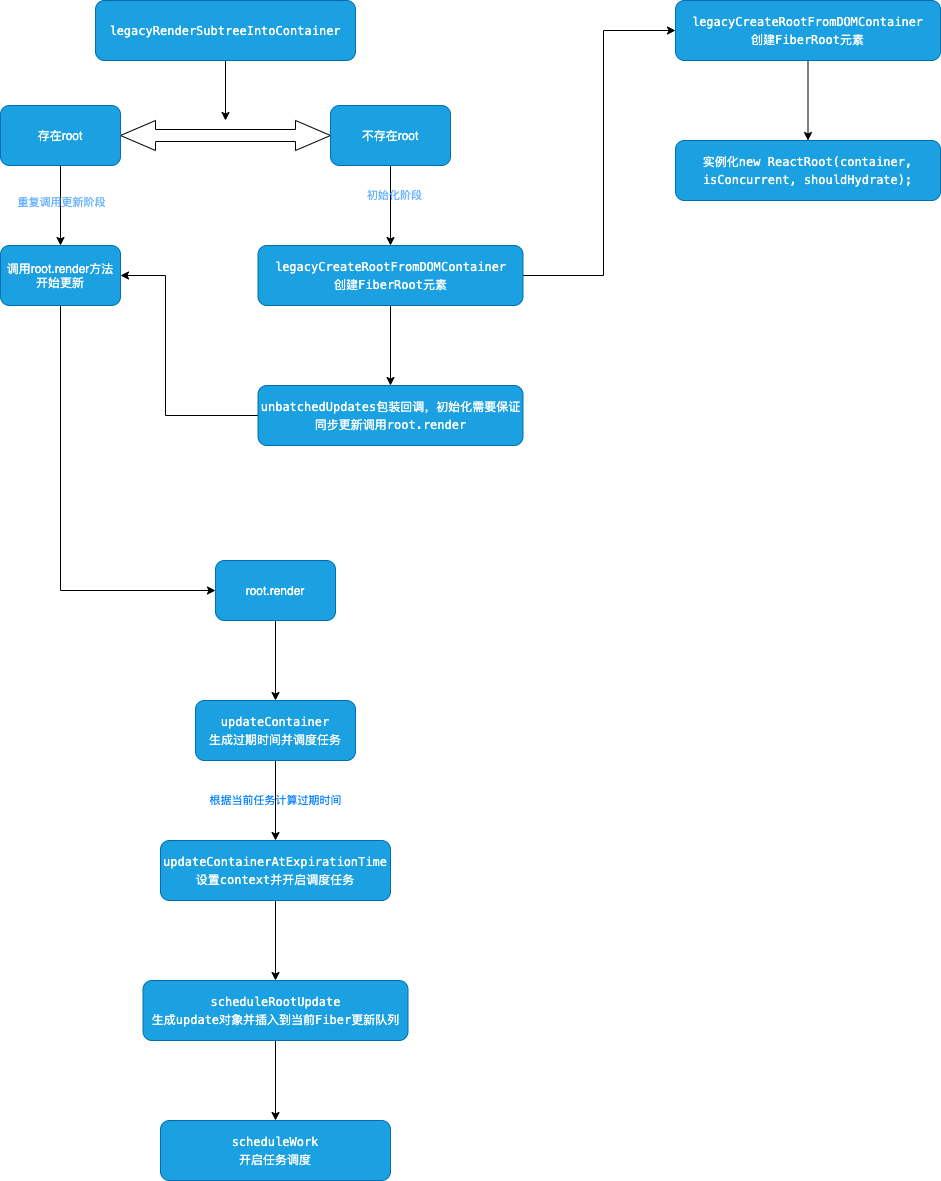

The diagram above was exported from draw.io. Its source (the exported page's mxGraphModel, read from the mxfile embedded in the PNG):
<mxGraphModel dx="687" dy="472" grid="1" gridSize="10" guides="1" tooltips="1" connect="1" arrows="1" fold="1" page="1" pageScale="1" pageWidth="827" pageHeight="1169" math="0" shadow="0">
  <root>
    <mxCell id="0" />
    <mxCell id="1" parent="0" />
    <mxCell id="15" value="" style="edgeStyle=orthogonalEdgeStyle;rounded=0;orthogonalLoop=1;jettySize=auto;html=1;fontColor=#007FFF;labelBackgroundColor=none;" parent="1" source="9" target="14" edge="1">
      <mxGeometry relative="1" as="geometry" />
    </mxCell>
    <mxCell id="9" value="&lt;div style=&quot;font-family: menlo, monaco, &amp;quot;courier new&amp;quot;, monospace; line-height: 18px;&quot;&gt;&lt;span style=&quot;&quot;&gt;legacyRenderSubtreeIntoContainer&lt;/span&gt;&lt;/div&gt;" style="rounded=1;whiteSpace=wrap;html=1;fontColor=#ffffff;labelBackgroundColor=none;fillColor=#1ba1e2;strokeColor=#006EAF;" parent="1" vertex="1">
      <mxGeometry x="130" y="90" width="260" height="60" as="geometry" />
    </mxCell>
    <mxCell id="14" value="" style="html=1;shadow=0;dashed=0;align=center;verticalAlign=middle;shape=mxgraph.arrows2.twoWayArrow;dy=0.6;dx=35;fontColor=#007FFF;labelBackgroundColor=none;" parent="1" vertex="1">
      <mxGeometry x="155" y="210" width="210" height="30" as="geometry" />
    </mxCell>
    <mxCell id="21" value="" style="edgeStyle=orthogonalEdgeStyle;rounded=0;orthogonalLoop=1;jettySize=auto;html=1;fontColor=#007FFF;labelBackgroundColor=none;" parent="1" source="16" target="20" edge="1">
      <mxGeometry relative="1" as="geometry" />
    </mxCell>
    <mxCell id="33" value="重复调用更新阶段" style="edgeLabel;html=1;align=center;verticalAlign=middle;resizable=0;points=[];fontColor=#66B2FF;labelBackgroundColor=none;" parent="21" vertex="1" connectable="0">
      <mxGeometry x="-0.1083" relative="1" as="geometry">
        <mxPoint as="offset" />
      </mxGeometry>
    </mxCell>
    <mxCell id="16" value="存在root" style="rounded=1;whiteSpace=wrap;html=1;fontColor=#ffffff;labelBackgroundColor=none;fillColor=#1ba1e2;strokeColor=#006EAF;" parent="1" vertex="1">
      <mxGeometry x="35" y="195" width="120" height="60" as="geometry" />
    </mxCell>
    <mxCell id="37" style="edgeStyle=orthogonalEdgeStyle;rounded=0;orthogonalLoop=1;jettySize=auto;html=1;entryX=0;entryY=0.5;entryDx=0;entryDy=0;fontColor=#007FFF;labelBackgroundColor=none;" parent="1" source="20" target="36" edge="1">
      <mxGeometry relative="1" as="geometry">
        <mxPoint x="95" y="700" as="targetPoint" />
        <Array as="points">
          <mxPoint x="95" y="680" />
        </Array>
      </mxGeometry>
    </mxCell>
    <mxCell id="20" value="调用root.render方法开始更新" style="rounded=1;whiteSpace=wrap;html=1;fontColor=#ffffff;labelBackgroundColor=none;fillColor=#1ba1e2;strokeColor=#006EAF;" parent="1" vertex="1">
      <mxGeometry x="35" y="335" width="120" height="60" as="geometry" />
    </mxCell>
    <mxCell id="19" value="" style="edgeStyle=orthogonalEdgeStyle;rounded=0;orthogonalLoop=1;jettySize=auto;html=1;fontColor=#007FFF;labelBackgroundColor=none;" parent="1" source="17" target="18" edge="1">
      <mxGeometry relative="1" as="geometry" />
    </mxCell>
    <mxCell id="32" value="初始化阶段" style="edgeLabel;html=1;align=center;verticalAlign=middle;resizable=0;points=[];fontColor=#66B2FF;labelBackgroundColor=none;" parent="19" vertex="1" connectable="0">
      <mxGeometry x="-0.2833" y="3" relative="1" as="geometry">
        <mxPoint as="offset" />
      </mxGeometry>
    </mxCell>
    <mxCell id="17" value="不存在root" style="rounded=1;whiteSpace=wrap;html=1;fontColor=#ffffff;labelBackgroundColor=none;fillColor=#1ba1e2;strokeColor=#006EAF;" parent="1" vertex="1">
      <mxGeometry x="365" y="195" width="120" height="60" as="geometry" />
    </mxCell>
    <mxCell id="29" value="" style="edgeStyle=orthogonalEdgeStyle;rounded=0;orthogonalLoop=1;jettySize=auto;html=1;entryX=0;entryY=0.5;entryDx=0;entryDy=0;exitX=1;exitY=0.5;exitDx=0;exitDy=0;fontColor=#007FFF;labelBackgroundColor=none;" parent="1" source="18" target="25" edge="1">
      <mxGeometry relative="1" as="geometry">
        <mxPoint x="637.5" y="365" as="targetPoint" />
        <Array as="points">
          <mxPoint x="638" y="365" />
          <mxPoint x="638" y="120" />
        </Array>
      </mxGeometry>
    </mxCell>
    <mxCell id="31" value="" style="edgeStyle=orthogonalEdgeStyle;rounded=0;orthogonalLoop=1;jettySize=auto;html=1;fontColor=#007FFF;labelBackgroundColor=none;" parent="1" source="18" target="30" edge="1">
      <mxGeometry relative="1" as="geometry" />
    </mxCell>
    <mxCell id="18" value="&lt;div style=&quot;font-family: menlo, monaco, &amp;quot;courier new&amp;quot;, monospace; line-height: 18px;&quot;&gt;&lt;span style=&quot;&quot;&gt;legacyCreateRootFromDOMContainer&lt;/span&gt;&lt;/div&gt;&lt;div style=&quot;font-family: menlo, monaco, &amp;quot;courier new&amp;quot;, monospace; line-height: 18px;&quot;&gt;&lt;span style=&quot;&quot;&gt;创建FiberRoot元素&lt;/span&gt;&lt;/div&gt;" style="rounded=1;whiteSpace=wrap;html=1;fontColor=#ffffff;labelBackgroundColor=none;fillColor=#1ba1e2;strokeColor=#006EAF;" parent="1" vertex="1">
      <mxGeometry x="292.5" y="335" width="265" height="60" as="geometry" />
    </mxCell>
    <mxCell id="35" value="" style="edgeStyle=orthogonalEdgeStyle;rounded=0;orthogonalLoop=1;jettySize=auto;html=1;entryX=1;entryY=0.5;entryDx=0;entryDy=0;fontColor=#007FFF;labelBackgroundColor=none;" parent="1" source="30" target="20" edge="1">
      <mxGeometry relative="1" as="geometry">
        <mxPoint x="212.5" y="505" as="targetPoint" />
        <Array as="points">
          <mxPoint x="200" y="505" />
          <mxPoint x="200" y="365" />
        </Array>
      </mxGeometry>
    </mxCell>
    <mxCell id="30" value="&lt;div style=&quot;font-family: menlo, monaco, &amp;quot;courier new&amp;quot;, monospace; line-height: 18px;&quot;&gt;&lt;div style=&quot;font-family: &amp;quot;menlo&amp;quot; , &amp;quot;monaco&amp;quot; , &amp;quot;courier new&amp;quot; , monospace ; line-height: 18px&quot;&gt;&lt;span style=&quot;&quot;&gt;unbatchedUpdates包装回调，初始化需要保证同步更新调用root.render&lt;/span&gt;&lt;/div&gt;&lt;/div&gt;" style="rounded=1;whiteSpace=wrap;html=1;fontColor=#ffffff;labelBackgroundColor=none;fillColor=#1ba1e2;strokeColor=#006EAF;" parent="1" vertex="1">
      <mxGeometry x="292.5" y="475" width="265" height="60" as="geometry" />
    </mxCell>
    <mxCell id="27" value="" style="edgeStyle=orthogonalEdgeStyle;rounded=0;orthogonalLoop=1;jettySize=auto;html=1;fontColor=#007FFF;labelBackgroundColor=none;" parent="1" source="25" target="26" edge="1">
      <mxGeometry relative="1" as="geometry" />
    </mxCell>
    <mxCell id="25" value="&lt;div style=&quot;font-family: menlo, monaco, &amp;quot;courier new&amp;quot;, monospace; line-height: 18px;&quot;&gt;&lt;span style=&quot;&quot;&gt;legacyCreateRootFromDOMContainer&lt;/span&gt;&lt;/div&gt;&lt;div style=&quot;font-family: menlo, monaco, &amp;quot;courier new&amp;quot;, monospace; line-height: 18px;&quot;&gt;&lt;span style=&quot;&quot;&gt;创建FiberRoot元素&lt;/span&gt;&lt;/div&gt;" style="rounded=1;whiteSpace=wrap;html=1;fontColor=#ffffff;labelBackgroundColor=none;fillColor=#1ba1e2;strokeColor=#006EAF;" parent="1" vertex="1">
      <mxGeometry x="710" y="90" width="265" height="60" as="geometry" />
    </mxCell>
    <mxCell id="26" value="&lt;div style=&quot;font-family: menlo, monaco, &amp;quot;courier new&amp;quot;, monospace; line-height: 18px;&quot;&gt;&lt;font&gt;实例化&lt;/font&gt;&lt;span style=&quot;font-family: menlo, monaco, &amp;quot;courier new&amp;quot;, monospace;&quot;&gt;new&lt;/span&gt;&lt;span style=&quot;font-family: menlo, monaco, &amp;quot;courier new&amp;quot;, monospace;&quot;&gt; &lt;/span&gt;&lt;span style=&quot;font-family: menlo, monaco, &amp;quot;courier new&amp;quot;, monospace;&quot;&gt;ReactRoot&lt;/span&gt;&lt;span style=&quot;font-family: menlo, monaco, &amp;quot;courier new&amp;quot;, monospace;&quot;&gt;(&lt;/span&gt;&lt;span style=&quot;font-family: menlo, monaco, &amp;quot;courier new&amp;quot;, monospace;&quot;&gt;container&lt;/span&gt;&lt;span style=&quot;font-family: menlo, monaco, &amp;quot;courier new&amp;quot;, monospace;&quot;&gt;, &lt;/span&gt;&lt;span style=&quot;font-family: menlo, monaco, &amp;quot;courier new&amp;quot;, monospace;&quot;&gt;isConcurrent&lt;/span&gt;&lt;span style=&quot;font-family: menlo, monaco, &amp;quot;courier new&amp;quot;, monospace;&quot;&gt;, &lt;/span&gt;&lt;span style=&quot;font-family: menlo, monaco, &amp;quot;courier new&amp;quot;, monospace;&quot;&gt;shouldHydrate&lt;/span&gt;&lt;span style=&quot;font-family: menlo, monaco, &amp;quot;courier new&amp;quot;, monospace;&quot;&gt;);&lt;/span&gt;&lt;/div&gt;" style="rounded=1;whiteSpace=wrap;html=1;fontColor=#ffffff;labelBackgroundColor=none;fillColor=#1ba1e2;strokeColor=#006EAF;" parent="1" vertex="1">
      <mxGeometry x="710" y="230" width="265" height="60" as="geometry" />
    </mxCell>
    <mxCell id="39" value="" style="edgeStyle=orthogonalEdgeStyle;rounded=0;orthogonalLoop=1;jettySize=auto;html=1;fontColor=#007FFF;labelBackgroundColor=none;" parent="1" source="36" target="38" edge="1">
      <mxGeometry relative="1" as="geometry" />
    </mxCell>
    <mxCell id="36" value="root.render" style="rounded=1;whiteSpace=wrap;html=1;fontColor=#ffffff;labelBackgroundColor=none;fillColor=#1ba1e2;strokeColor=#006EAF;" parent="1" vertex="1">
      <mxGeometry x="250" y="650" width="120" height="60" as="geometry" />
    </mxCell>
    <mxCell id="UyMCB9QybwLbcKDQxLTw-40" value="根据当前任务计算过期时间" style="edgeStyle=orthogonalEdgeStyle;rounded=0;orthogonalLoop=1;jettySize=auto;html=1;fontColor=#007FFF;labelBackgroundColor=none;" parent="1" source="38" target="UyMCB9QybwLbcKDQxLTw-39" edge="1">
      <mxGeometry relative="1" as="geometry" />
    </mxCell>
    <mxCell id="38" value="&lt;div style=&quot;font-family: &amp;quot;menlo&amp;quot; , &amp;quot;monaco&amp;quot; , &amp;quot;courier new&amp;quot; , monospace ; line-height: 18px&quot;&gt;&lt;span&gt;updateContainer&lt;/span&gt;&lt;/div&gt;&lt;div style=&quot;font-family: &amp;quot;menlo&amp;quot; , &amp;quot;monaco&amp;quot; , &amp;quot;courier new&amp;quot; , monospace ; line-height: 18px&quot;&gt;&lt;span style=&quot;&quot;&gt;生成过期时间并调度任务&lt;/span&gt;&lt;span&gt;&lt;br&gt;&lt;/span&gt;&lt;/div&gt;" style="rounded=1;whiteSpace=wrap;html=1;fontColor=#ffffff;labelBackgroundColor=none;fillColor=#1ba1e2;strokeColor=#006EAF;" parent="1" vertex="1">
      <mxGeometry x="230" y="790" width="160" height="60" as="geometry" />
    </mxCell>
    <mxCell id="41" value="" style="edgeStyle=orthogonalEdgeStyle;rounded=0;orthogonalLoop=1;jettySize=auto;html=1;labelBackgroundColor=none;fontColor=#007FFF;" parent="1" source="UyMCB9QybwLbcKDQxLTw-39" target="40" edge="1">
      <mxGeometry relative="1" as="geometry" />
    </mxCell>
    <mxCell id="UyMCB9QybwLbcKDQxLTw-39" value="&lt;div style=&quot;font-family: &amp;quot;menlo&amp;quot; , &amp;quot;monaco&amp;quot; , &amp;quot;courier new&amp;quot; , monospace ; line-height: 18px&quot;&gt;&lt;div style=&quot;font-family: menlo, monaco, &amp;quot;courier new&amp;quot;, monospace; line-height: 18px;&quot;&gt;&lt;span style=&quot;&quot;&gt;updateContainerAtExpirationTime&lt;/span&gt;&lt;/div&gt;&lt;div style=&quot;font-family: menlo, monaco, &amp;quot;courier new&amp;quot;, monospace; line-height: 18px;&quot;&gt;&lt;span style=&quot;&quot;&gt;设置context并开启调度任务&lt;/span&gt;&lt;font&gt;&lt;br&gt;&lt;/font&gt;&lt;/div&gt;&lt;/div&gt;" style="rounded=1;whiteSpace=wrap;html=1;fontColor=#ffffff;labelBackgroundColor=none;fillColor=#1ba1e2;strokeColor=#006EAF;" parent="1" vertex="1">
      <mxGeometry x="195" y="930" width="230" height="60" as="geometry" />
    </mxCell>
    <mxCell id="43" value="" style="edgeStyle=orthogonalEdgeStyle;rounded=0;orthogonalLoop=1;jettySize=auto;html=1;labelBackgroundColor=none;fontColor=#007FFF;" parent="1" source="40" target="42" edge="1">
      <mxGeometry relative="1" as="geometry" />
    </mxCell>
    <mxCell id="40" value="&lt;div style=&quot;font-family: &amp;quot;menlo&amp;quot; , &amp;quot;monaco&amp;quot; , &amp;quot;courier new&amp;quot; , monospace ; line-height: 18px&quot;&gt;&lt;div style=&quot;font-family: menlo, monaco, &amp;quot;courier new&amp;quot;, monospace; line-height: 18px;&quot;&gt;&lt;div style=&quot;font-family: &amp;quot;menlo&amp;quot; , &amp;quot;monaco&amp;quot; , &amp;quot;courier new&amp;quot; , monospace ; line-height: 18px&quot;&gt;&lt;div style=&quot;font-family: menlo, monaco, &amp;quot;courier new&amp;quot;, monospace; line-height: 18px;&quot;&gt;&lt;span style=&quot;&quot;&gt;scheduleRootUpdate&lt;/span&gt;&lt;/div&gt;&lt;div style=&quot;font-family: &amp;quot;menlo&amp;quot; , &amp;quot;monaco&amp;quot; , &amp;quot;courier new&amp;quot; , monospace ; line-height: 18px&quot;&gt;&lt;font&gt;生成update对象并插入到当前Fiber更新队列&lt;/font&gt;&lt;/div&gt;&lt;/div&gt;&lt;/div&gt;&lt;/div&gt;" style="rounded=1;whiteSpace=wrap;html=1;fontColor=#ffffff;labelBackgroundColor=none;fillColor=#1ba1e2;strokeColor=#006EAF;" parent="1" vertex="1">
      <mxGeometry x="177.5" y="1070" width="265" height="60" as="geometry" />
    </mxCell>
    <mxCell id="42" value="&lt;div style=&quot;font-family: &amp;quot;menlo&amp;quot; , &amp;quot;monaco&amp;quot; , &amp;quot;courier new&amp;quot; , monospace ; line-height: 18px&quot;&gt;&lt;div style=&quot;font-family: menlo, monaco, &amp;quot;courier new&amp;quot;, monospace; line-height: 18px;&quot;&gt;&lt;div style=&quot;font-family: &amp;quot;menlo&amp;quot; , &amp;quot;monaco&amp;quot; , &amp;quot;courier new&amp;quot; , monospace ; line-height: 18px&quot;&gt;&lt;div style=&quot;font-family: menlo, monaco, &amp;quot;courier new&amp;quot;, monospace; line-height: 18px;&quot;&gt;&lt;span style=&quot;&quot;&gt;scheduleWork&lt;/span&gt;&lt;/div&gt;&lt;div style=&quot;font-family: &amp;quot;menlo&amp;quot; , &amp;quot;monaco&amp;quot; , &amp;quot;courier new&amp;quot; , monospace ; line-height: 18px&quot;&gt;&lt;font&gt;开启任务调度&lt;/font&gt;&lt;/div&gt;&lt;/div&gt;&lt;/div&gt;&lt;/div&gt;" style="rounded=1;whiteSpace=wrap;html=1;fontColor=#ffffff;labelBackgroundColor=none;fillColor=#1ba1e2;strokeColor=#006EAF;" parent="1" vertex="1">
      <mxGeometry x="195" y="1210" width="230" height="60" as="geometry" />
    </mxCell>
  </root>
</mxGraphModel>